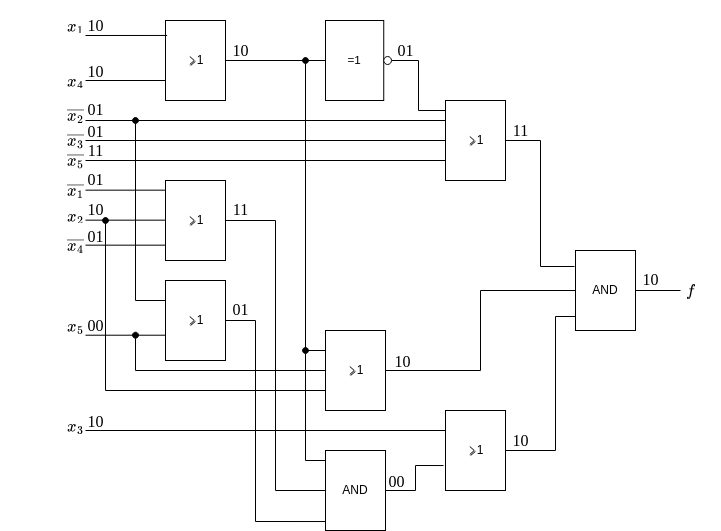

The diagram above was exported from draw.io. Its source (the exported page's mxGraphModel, read from the mxfile embedded in the PNG):
<mxGraphModel dx="857" dy="579" grid="1" gridSize="10" guides="1" tooltips="1" connect="1" arrows="1" fold="1" page="1" pageScale="1" pageWidth="850" pageHeight="1100" math="1" shadow="0">
  <root>
    <mxCell id="0" />
    <mxCell id="1" parent="0" />
    <mxCell id="3htIV4Dz-GzTXgdmxHxS-1" value="" style="verticalLabelPosition=bottom;shadow=0;dashed=0;align=center;html=1;verticalAlign=top;shape=mxgraph.electrical.iec_logic_gates.or;" vertex="1" parent="1">
      <mxGeometry x="165" y="30" width="60" height="80" as="geometry" />
    </mxCell>
    <mxCell id="3htIV4Dz-GzTXgdmxHxS-3" value="" style="endArrow=none;html=1;rounded=0;entryX=0.027;entryY=0.187;entryDx=0;entryDy=0;entryPerimeter=0;" edge="1" parent="1" target="3htIV4Dz-GzTXgdmxHxS-1">
      <mxGeometry width="50" height="50" relative="1" as="geometry">
        <mxPoint x="85" y="45" as="sourcePoint" />
        <mxPoint x="165" y="50" as="targetPoint" />
      </mxGeometry>
    </mxCell>
    <mxCell id="3htIV4Dz-GzTXgdmxHxS-4" value="" style="endArrow=none;html=1;rounded=0;" edge="1" parent="1">
      <mxGeometry width="50" height="50" relative="1" as="geometry">
        <mxPoint x="85" y="90" as="sourcePoint" />
        <mxPoint x="165" y="90" as="targetPoint" />
      </mxGeometry>
    </mxCell>
    <mxCell id="3htIV4Dz-GzTXgdmxHxS-5" value="&lt;div style=&quot;font-size: 16px;&quot;&gt;$$x_1$$&lt;/div&gt;" style="text;html=1;align=center;verticalAlign=middle;resizable=0;points=[];autosize=1;strokeColor=none;fillColor=none;fontFamily=Times New Roman;fontSize=16;" vertex="1" parent="1">
      <mxGeometry x="35" y="20" width="80" height="30" as="geometry" />
    </mxCell>
    <mxCell id="3htIV4Dz-GzTXgdmxHxS-7" value="&lt;div style=&quot;font-size: 16px;&quot;&gt;$$x_4$$&lt;/div&gt;" style="text;html=1;align=center;verticalAlign=middle;resizable=0;points=[];autosize=1;strokeColor=none;fillColor=none;fontFamily=Times New Roman;fontSize=16;" vertex="1" parent="1">
      <mxGeometry x="35" y="75" width="80" height="30" as="geometry" />
    </mxCell>
    <mxCell id="3htIV4Dz-GzTXgdmxHxS-9" value="" style="endArrow=none;html=1;rounded=0;entryX=0;entryY=0.5;entryDx=0;entryDy=0;entryPerimeter=0;" edge="1" parent="1" source="3htIV4Dz-GzTXgdmxHxS-1" target="3htIV4Dz-GzTXgdmxHxS-11">
      <mxGeometry width="50" height="50" relative="1" as="geometry">
        <mxPoint x="225" y="69.71000000000001" as="sourcePoint" />
        <mxPoint x="285" y="70" as="targetPoint" />
      </mxGeometry>
    </mxCell>
    <mxCell id="3htIV4Dz-GzTXgdmxHxS-14" style="edgeStyle=orthogonalEdgeStyle;rounded=0;orthogonalLoop=1;jettySize=auto;html=1;endArrow=none;endFill=0;entryX=0;entryY=0.125;entryDx=0;entryDy=0;entryPerimeter=0;" edge="1" parent="1" source="3htIV4Dz-GzTXgdmxHxS-11" target="3htIV4Dz-GzTXgdmxHxS-13">
      <mxGeometry relative="1" as="geometry">
        <mxPoint x="415" y="120" as="targetPoint" />
      </mxGeometry>
    </mxCell>
    <mxCell id="3htIV4Dz-GzTXgdmxHxS-11" value="" style="verticalLabelPosition=bottom;shadow=0;dashed=0;align=center;html=1;verticalAlign=top;shape=mxgraph.electrical.iec_logic_gates.not_2;" vertex="1" parent="1">
      <mxGeometry x="325" y="30" width="66" height="80" as="geometry" />
    </mxCell>
    <mxCell id="3htIV4Dz-GzTXgdmxHxS-76" style="edgeStyle=orthogonalEdgeStyle;rounded=0;orthogonalLoop=1;jettySize=auto;html=1;entryX=-0.017;entryY=0.2;entryDx=0;entryDy=0;entryPerimeter=0;fontFamily=Times New Roman;fontSize=16;startArrow=none;startFill=0;endArrow=none;endFill=0;" edge="1" parent="1" source="3htIV4Dz-GzTXgdmxHxS-13" target="3htIV4Dz-GzTXgdmxHxS-72">
      <mxGeometry relative="1" as="geometry" />
    </mxCell>
    <mxCell id="3htIV4Dz-GzTXgdmxHxS-13" value="" style="verticalLabelPosition=bottom;shadow=0;dashed=0;align=center;html=1;verticalAlign=top;shape=mxgraph.electrical.iec_logic_gates.or;" vertex="1" parent="1">
      <mxGeometry x="445" y="110" width="60" height="80" as="geometry" />
    </mxCell>
    <mxCell id="3htIV4Dz-GzTXgdmxHxS-15" value="" style="endArrow=none;html=1;rounded=0;" edge="1" parent="1">
      <mxGeometry width="50" height="50" relative="1" as="geometry">
        <mxPoint x="85" y="130" as="sourcePoint" />
        <mxPoint x="445" y="130" as="targetPoint" />
      </mxGeometry>
    </mxCell>
    <mxCell id="3htIV4Dz-GzTXgdmxHxS-16" value="" style="endArrow=none;html=1;rounded=0;entryX=0;entryY=0.375;entryDx=0;entryDy=0;entryPerimeter=0;" edge="1" parent="1">
      <mxGeometry width="50" height="50" relative="1" as="geometry">
        <mxPoint x="85" y="150" as="sourcePoint" />
        <mxPoint x="445" y="150" as="targetPoint" />
      </mxGeometry>
    </mxCell>
    <mxCell id="3htIV4Dz-GzTXgdmxHxS-20" value="&lt;div style=&quot;font-size: 16px;&quot;&gt;$$\overline{x_3}$$&lt;/div&gt;" style="text;html=1;align=center;verticalAlign=middle;resizable=0;points=[];autosize=1;strokeColor=none;fillColor=none;fontFamily=Times New Roman;fontSize=16;" vertex="1" parent="1">
      <mxGeometry y="135" width="150" height="30" as="geometry" />
    </mxCell>
    <mxCell id="3htIV4Dz-GzTXgdmxHxS-21" value="&lt;div style=&quot;font-size: 16px;&quot;&gt;$$\overline{x_5}$$&lt;/div&gt;" style="text;html=1;align=center;verticalAlign=middle;resizable=0;points=[];autosize=1;strokeColor=none;fillColor=none;fontFamily=Times New Roman;fontSize=16;" vertex="1" parent="1">
      <mxGeometry y="155" width="150" height="30" as="geometry" />
    </mxCell>
    <mxCell id="3htIV4Dz-GzTXgdmxHxS-22" value="" style="endArrow=none;html=1;rounded=0;entryX=0;entryY=0.375;entryDx=0;entryDy=0;entryPerimeter=0;" edge="1" parent="1">
      <mxGeometry width="50" height="50" relative="1" as="geometry">
        <mxPoint x="85" y="170" as="sourcePoint" />
        <mxPoint x="445" y="170" as="targetPoint" />
      </mxGeometry>
    </mxCell>
    <mxCell id="3htIV4Dz-GzTXgdmxHxS-26" value="&lt;div style=&quot;font-size: 16px;&quot;&gt;$$\overline{x_2}$$&lt;/div&gt;" style="text;html=1;align=center;verticalAlign=middle;resizable=0;points=[];autosize=1;strokeColor=none;fillColor=none;fontFamily=Times New Roman;fontSize=16;" vertex="1" parent="1">
      <mxGeometry y="110" width="150" height="30" as="geometry" />
    </mxCell>
    <mxCell id="3htIV4Dz-GzTXgdmxHxS-27" value="&lt;div style=&quot;font-size: 16px;&quot;&gt;$$x_2$$&lt;/div&gt;" style="text;html=1;align=center;verticalAlign=middle;resizable=0;points=[];autosize=1;strokeColor=none;fillColor=none;fontFamily=Times New Roman;fontSize=16;" vertex="1" parent="1">
      <mxGeometry x="35" y="210" width="80" height="30" as="geometry" />
    </mxCell>
    <mxCell id="3htIV4Dz-GzTXgdmxHxS-28" value="&lt;div style=&quot;font-size: 16px;&quot;&gt;$$\overline{x_4}$$&lt;/div&gt;" style="text;html=1;align=center;verticalAlign=middle;resizable=0;points=[];autosize=1;strokeColor=none;fillColor=none;fontFamily=Times New Roman;fontSize=16;" vertex="1" parent="1">
      <mxGeometry y="240" width="150" height="30" as="geometry" />
    </mxCell>
    <mxCell id="3htIV4Dz-GzTXgdmxHxS-29" value="$$\overline{x_1}$$" style="text;html=1;align=center;verticalAlign=middle;resizable=0;points=[];autosize=1;strokeColor=none;fillColor=none;fontFamily=Times New Roman;fontSize=16;" vertex="1" parent="1">
      <mxGeometry y="185" width="150" height="30" as="geometry" />
    </mxCell>
    <mxCell id="3htIV4Dz-GzTXgdmxHxS-69" style="edgeStyle=orthogonalEdgeStyle;rounded=0;orthogonalLoop=1;jettySize=auto;html=1;entryX=0;entryY=0.5;entryDx=0;entryDy=0;entryPerimeter=0;fontFamily=Times New Roman;fontSize=16;startArrow=none;startFill=0;endArrow=none;endFill=0;" edge="1" parent="1" source="3htIV4Dz-GzTXgdmxHxS-30" target="3htIV4Dz-GzTXgdmxHxS-51">
      <mxGeometry relative="1" as="geometry" />
    </mxCell>
    <mxCell id="3htIV4Dz-GzTXgdmxHxS-30" value="" style="verticalLabelPosition=bottom;shadow=0;dashed=0;align=center;html=1;verticalAlign=top;shape=mxgraph.electrical.iec_logic_gates.or;fontFamily=Times New Roman;fontSize=16;" vertex="1" parent="1">
      <mxGeometry x="165" y="190" width="60" height="80" as="geometry" />
    </mxCell>
    <mxCell id="3htIV4Dz-GzTXgdmxHxS-31" value="" style="endArrow=none;html=1;rounded=0;" edge="1" parent="1">
      <mxGeometry width="50" height="50" relative="1" as="geometry">
        <mxPoint x="85" y="199.66" as="sourcePoint" />
        <mxPoint x="164.9999999999999" y="199.66" as="targetPoint" />
      </mxGeometry>
    </mxCell>
    <mxCell id="3htIV4Dz-GzTXgdmxHxS-32" value="" style="endArrow=none;html=1;rounded=0;" edge="1" parent="1">
      <mxGeometry width="50" height="50" relative="1" as="geometry">
        <mxPoint x="85" y="229.65999999999997" as="sourcePoint" />
        <mxPoint x="164.9999999999999" y="229.65999999999997" as="targetPoint" />
      </mxGeometry>
    </mxCell>
    <mxCell id="3htIV4Dz-GzTXgdmxHxS-33" value="" style="endArrow=none;html=1;rounded=0;" edge="1" parent="1">
      <mxGeometry width="50" height="50" relative="1" as="geometry">
        <mxPoint x="85" y="254.65999999999997" as="sourcePoint" />
        <mxPoint x="164.9999999999999" y="254.65999999999997" as="targetPoint" />
      </mxGeometry>
    </mxCell>
    <mxCell id="3htIV4Dz-GzTXgdmxHxS-70" style="edgeStyle=orthogonalEdgeStyle;rounded=0;orthogonalLoop=1;jettySize=auto;html=1;entryX=0.017;entryY=0.888;entryDx=0;entryDy=0;entryPerimeter=0;fontFamily=Times New Roman;fontSize=16;startArrow=none;startFill=0;endArrow=none;endFill=0;" edge="1" parent="1" source="3htIV4Dz-GzTXgdmxHxS-35" target="3htIV4Dz-GzTXgdmxHxS-51">
      <mxGeometry relative="1" as="geometry">
        <Array as="points">
          <mxPoint x="255" y="330" />
          <mxPoint x="255" y="531" />
        </Array>
      </mxGeometry>
    </mxCell>
    <mxCell id="3htIV4Dz-GzTXgdmxHxS-35" value="" style="verticalLabelPosition=bottom;shadow=0;dashed=0;align=center;html=1;verticalAlign=top;shape=mxgraph.electrical.iec_logic_gates.or;fontFamily=Times New Roman;fontSize=16;" vertex="1" parent="1">
      <mxGeometry x="165" y="290" width="60" height="80" as="geometry" />
    </mxCell>
    <mxCell id="3htIV4Dz-GzTXgdmxHxS-36" value="" style="endArrow=oval;html=1;rounded=0;startArrow=none;startFill=0;endFill=1;" edge="1" parent="1">
      <mxGeometry width="50" height="50" relative="1" as="geometry">
        <mxPoint x="135" y="310" as="sourcePoint" />
        <mxPoint x="135" y="130" as="targetPoint" />
      </mxGeometry>
    </mxCell>
    <mxCell id="3htIV4Dz-GzTXgdmxHxS-37" value="" style="endArrow=none;html=1;rounded=0;" edge="1" parent="1">
      <mxGeometry width="50" height="50" relative="1" as="geometry">
        <mxPoint x="135" y="310" as="sourcePoint" />
        <mxPoint x="164.9999999999999" y="310" as="targetPoint" />
      </mxGeometry>
    </mxCell>
    <mxCell id="3htIV4Dz-GzTXgdmxHxS-39" value="&lt;div style=&quot;font-size: 16px;&quot;&gt;$$x_5$$&lt;/div&gt;" style="text;html=1;align=center;verticalAlign=middle;resizable=0;points=[];autosize=1;strokeColor=none;fillColor=none;fontFamily=Times New Roman;fontSize=16;" vertex="1" parent="1">
      <mxGeometry x="35" y="320" width="80" height="30" as="geometry" />
    </mxCell>
    <mxCell id="3htIV4Dz-GzTXgdmxHxS-40" value="" style="endArrow=none;html=1;rounded=0;" edge="1" parent="1">
      <mxGeometry width="50" height="50" relative="1" as="geometry">
        <mxPoint x="85" y="344.71" as="sourcePoint" />
        <mxPoint x="164.9999999999999" y="344.71" as="targetPoint" />
      </mxGeometry>
    </mxCell>
    <mxCell id="3htIV4Dz-GzTXgdmxHxS-74" style="edgeStyle=orthogonalEdgeStyle;rounded=0;orthogonalLoop=1;jettySize=auto;html=1;entryX=0;entryY=0.5;entryDx=0;entryDy=0;entryPerimeter=0;fontFamily=Times New Roman;fontSize=16;startArrow=none;startFill=0;endArrow=none;endFill=0;" edge="1" parent="1" source="3htIV4Dz-GzTXgdmxHxS-42" target="3htIV4Dz-GzTXgdmxHxS-72">
      <mxGeometry relative="1" as="geometry" />
    </mxCell>
    <mxCell id="3htIV4Dz-GzTXgdmxHxS-42" value="" style="verticalLabelPosition=bottom;shadow=0;dashed=0;align=center;html=1;verticalAlign=top;shape=mxgraph.electrical.iec_logic_gates.or;fontFamily=Times New Roman;fontSize=16;" vertex="1" parent="1">
      <mxGeometry x="325" y="340" width="60" height="80" as="geometry" />
    </mxCell>
    <mxCell id="3htIV4Dz-GzTXgdmxHxS-44" value="&lt;div style=&quot;font-size: 16px;&quot;&gt;$$x_3$$&lt;/div&gt;" style="text;html=1;align=center;verticalAlign=middle;resizable=0;points=[];autosize=1;strokeColor=none;fillColor=none;fontFamily=Times New Roman;fontSize=16;" vertex="1" parent="1">
      <mxGeometry x="35" y="420" width="80" height="30" as="geometry" />
    </mxCell>
    <mxCell id="3htIV4Dz-GzTXgdmxHxS-45" value="" style="endArrow=none;html=1;rounded=0;" edge="1" parent="1">
      <mxGeometry width="50" height="50" relative="1" as="geometry">
        <mxPoint x="105" y="400" as="sourcePoint" />
        <mxPoint x="325" y="400" as="targetPoint" />
      </mxGeometry>
    </mxCell>
    <mxCell id="3htIV4Dz-GzTXgdmxHxS-46" value="" style="endArrow=none;html=1;rounded=0;startArrow=oval;startFill=1;endFill=0;" edge="1" parent="1">
      <mxGeometry width="50" height="50" relative="1" as="geometry">
        <mxPoint x="135" y="344.71" as="sourcePoint" />
        <mxPoint x="135" y="380" as="targetPoint" />
      </mxGeometry>
    </mxCell>
    <mxCell id="3htIV4Dz-GzTXgdmxHxS-48" value="" style="endArrow=none;html=1;rounded=0;" edge="1" parent="1">
      <mxGeometry width="50" height="50" relative="1" as="geometry">
        <mxPoint x="135" y="380" as="sourcePoint" />
        <mxPoint x="325" y="380" as="targetPoint" />
      </mxGeometry>
    </mxCell>
    <mxCell id="3htIV4Dz-GzTXgdmxHxS-49" value="" style="endArrow=none;html=1;rounded=0;startArrow=oval;startFill=1;endFill=0;" edge="1" parent="1">
      <mxGeometry width="50" height="50" relative="1" as="geometry">
        <mxPoint x="305" y="70.00000000000006" as="sourcePoint" />
        <mxPoint x="305" y="360" as="targetPoint" />
      </mxGeometry>
    </mxCell>
    <mxCell id="3htIV4Dz-GzTXgdmxHxS-50" value="" style="endArrow=none;html=1;rounded=0;" edge="1" parent="1">
      <mxGeometry width="50" height="50" relative="1" as="geometry">
        <mxPoint x="305" y="360" as="sourcePoint" />
        <mxPoint x="324.9999999999999" y="360.00000000000006" as="targetPoint" />
      </mxGeometry>
    </mxCell>
    <mxCell id="3htIV4Dz-GzTXgdmxHxS-71" style="edgeStyle=orthogonalEdgeStyle;rounded=0;orthogonalLoop=1;jettySize=auto;html=1;entryX=-0.033;entryY=0.688;entryDx=0;entryDy=0;entryPerimeter=0;fontFamily=Times New Roman;fontSize=16;startArrow=none;startFill=0;endArrow=none;endFill=0;" edge="1" parent="1" source="3htIV4Dz-GzTXgdmxHxS-51" target="3htIV4Dz-GzTXgdmxHxS-61">
      <mxGeometry relative="1" as="geometry" />
    </mxCell>
    <mxCell id="3htIV4Dz-GzTXgdmxHxS-51" value="" style="verticalLabelPosition=bottom;shadow=0;dashed=0;align=center;html=1;verticalAlign=top;shape=mxgraph.electrical.iec_logic_gates.and;fontFamily=Times New Roman;fontSize=16;" vertex="1" parent="1">
      <mxGeometry x="325" y="460" width="60" height="80" as="geometry" />
    </mxCell>
    <mxCell id="3htIV4Dz-GzTXgdmxHxS-52" value="" style="endArrow=none;html=1;rounded=0;startArrow=oval;startFill=1;endFill=0;" edge="1" parent="1">
      <mxGeometry width="50" height="50" relative="1" as="geometry">
        <mxPoint x="305" y="360" as="sourcePoint" />
        <mxPoint x="305" y="470" as="targetPoint" />
      </mxGeometry>
    </mxCell>
    <mxCell id="3htIV4Dz-GzTXgdmxHxS-58" value="" style="endArrow=none;html=1;rounded=0;" edge="1" parent="1">
      <mxGeometry width="50" height="50" relative="1" as="geometry">
        <mxPoint x="305" y="470" as="sourcePoint" />
        <mxPoint x="325" y="470" as="targetPoint" />
      </mxGeometry>
    </mxCell>
    <mxCell id="3htIV4Dz-GzTXgdmxHxS-73" style="edgeStyle=orthogonalEdgeStyle;rounded=0;orthogonalLoop=1;jettySize=auto;html=1;entryX=0;entryY=0.825;entryDx=0;entryDy=0;entryPerimeter=0;fontFamily=Times New Roman;fontSize=16;startArrow=none;startFill=0;endArrow=none;endFill=0;" edge="1" parent="1" source="3htIV4Dz-GzTXgdmxHxS-61" target="3htIV4Dz-GzTXgdmxHxS-72">
      <mxGeometry relative="1" as="geometry">
        <Array as="points">
          <mxPoint x="555" y="460" />
          <mxPoint x="555" y="326" />
        </Array>
      </mxGeometry>
    </mxCell>
    <mxCell id="3htIV4Dz-GzTXgdmxHxS-61" value="" style="verticalLabelPosition=bottom;shadow=0;dashed=0;align=center;html=1;verticalAlign=top;shape=mxgraph.electrical.iec_logic_gates.or;fontFamily=Times New Roman;fontSize=16;" vertex="1" parent="1">
      <mxGeometry x="445" y="420" width="60" height="80" as="geometry" />
    </mxCell>
    <mxCell id="3htIV4Dz-GzTXgdmxHxS-64" value="" style="endArrow=oval;html=1;rounded=0;startArrow=none;startFill=0;endFill=1;" edge="1" parent="1">
      <mxGeometry width="50" height="50" relative="1" as="geometry">
        <mxPoint x="105" y="400" as="sourcePoint" />
        <mxPoint x="105" y="230" as="targetPoint" />
      </mxGeometry>
    </mxCell>
    <mxCell id="3htIV4Dz-GzTXgdmxHxS-65" value="" style="endArrow=none;html=1;rounded=0;" edge="1" parent="1">
      <mxGeometry width="50" height="50" relative="1" as="geometry">
        <mxPoint x="85" y="440" as="sourcePoint" />
        <mxPoint x="445" y="440" as="targetPoint" />
      </mxGeometry>
    </mxCell>
    <mxCell id="3htIV4Dz-GzTXgdmxHxS-96" style="edgeStyle=orthogonalEdgeStyle;rounded=0;orthogonalLoop=1;jettySize=auto;html=1;fontFamily=Times New Roman;fontSize=16;startArrow=none;startFill=0;endArrow=none;endFill=0;" edge="1" parent="1" source="3htIV4Dz-GzTXgdmxHxS-72">
      <mxGeometry relative="1" as="geometry">
        <mxPoint x="680" y="300" as="targetPoint" />
      </mxGeometry>
    </mxCell>
    <mxCell id="3htIV4Dz-GzTXgdmxHxS-72" value="" style="verticalLabelPosition=bottom;shadow=0;dashed=0;align=center;html=1;verticalAlign=top;shape=mxgraph.electrical.iec_logic_gates.and;fontFamily=Times New Roman;fontSize=16;" vertex="1" parent="1">
      <mxGeometry x="575" y="260" width="60" height="80" as="geometry" />
    </mxCell>
    <mxCell id="3htIV4Dz-GzTXgdmxHxS-78" value="10" style="text;html=1;align=center;verticalAlign=middle;resizable=0;points=[];autosize=1;strokeColor=none;fillColor=none;fontSize=16;fontFamily=Times New Roman;" vertex="1" parent="1">
      <mxGeometry x="75" y="20" width="40" height="30" as="geometry" />
    </mxCell>
    <mxCell id="3htIV4Dz-GzTXgdmxHxS-79" value="01" style="text;html=1;align=center;verticalAlign=middle;resizable=0;points=[];autosize=1;strokeColor=none;fillColor=none;fontSize=16;fontFamily=Times New Roman;" vertex="1" parent="1">
      <mxGeometry x="75" y="174" width="40" height="30" as="geometry" />
    </mxCell>
    <mxCell id="3htIV4Dz-GzTXgdmxHxS-80" value="01" style="text;html=1;align=center;verticalAlign=middle;resizable=0;points=[];autosize=1;strokeColor=none;fillColor=none;fontSize=16;fontFamily=Times New Roman;" vertex="1" parent="1">
      <mxGeometry x="75" y="104" width="40" height="30" as="geometry" />
    </mxCell>
    <mxCell id="3htIV4Dz-GzTXgdmxHxS-81" value="10" style="text;html=1;align=center;verticalAlign=middle;resizable=0;points=[];autosize=1;strokeColor=none;fillColor=none;fontSize=16;fontFamily=Times New Roman;" vertex="1" parent="1">
      <mxGeometry x="75" y="204" width="40" height="30" as="geometry" />
    </mxCell>
    <mxCell id="3htIV4Dz-GzTXgdmxHxS-82" value="&lt;div&gt;10&lt;/div&gt;" style="text;html=1;align=center;verticalAlign=middle;resizable=0;points=[];autosize=1;strokeColor=none;fillColor=none;fontSize=16;fontFamily=Times New Roman;" vertex="1" parent="1">
      <mxGeometry x="75" y="416" width="40" height="30" as="geometry" />
    </mxCell>
    <mxCell id="3htIV4Dz-GzTXgdmxHxS-83" value="01" style="text;html=1;align=center;verticalAlign=middle;resizable=0;points=[];autosize=1;strokeColor=none;fillColor=none;fontSize=16;fontFamily=Times New Roman;" vertex="1" parent="1">
      <mxGeometry x="75" y="126" width="40" height="30" as="geometry" />
    </mxCell>
    <mxCell id="3htIV4Dz-GzTXgdmxHxS-84" value="10" style="text;html=1;align=center;verticalAlign=middle;resizable=0;points=[];autosize=1;strokeColor=none;fillColor=none;fontSize=16;fontFamily=Times New Roman;" vertex="1" parent="1">
      <mxGeometry x="75" y="66" width="40" height="30" as="geometry" />
    </mxCell>
    <mxCell id="3htIV4Dz-GzTXgdmxHxS-86" value="01" style="text;html=1;align=center;verticalAlign=middle;resizable=0;points=[];autosize=1;strokeColor=none;fillColor=none;fontSize=16;fontFamily=Times New Roman;" vertex="1" parent="1">
      <mxGeometry x="75" y="231" width="40" height="30" as="geometry" />
    </mxCell>
    <mxCell id="3htIV4Dz-GzTXgdmxHxS-87" value="11" style="text;html=1;align=center;verticalAlign=middle;resizable=0;points=[];autosize=1;strokeColor=none;fillColor=none;fontSize=16;fontFamily=Times New Roman;" vertex="1" parent="1">
      <mxGeometry x="75" y="145" width="40" height="30" as="geometry" />
    </mxCell>
    <mxCell id="3htIV4Dz-GzTXgdmxHxS-88" value="00" style="text;html=1;align=center;verticalAlign=middle;resizable=0;points=[];autosize=1;strokeColor=none;fillColor=none;fontSize=16;fontFamily=Times New Roman;" vertex="1" parent="1">
      <mxGeometry x="75" y="320" width="40" height="30" as="geometry" />
    </mxCell>
    <mxCell id="3htIV4Dz-GzTXgdmxHxS-89" value="10" style="text;html=1;align=center;verticalAlign=middle;resizable=0;points=[];autosize=1;strokeColor=none;fillColor=none;fontSize=16;fontFamily=Times New Roman;" vertex="1" parent="1">
      <mxGeometry x="220" y="45" width="40" height="30" as="geometry" />
    </mxCell>
    <mxCell id="3htIV4Dz-GzTXgdmxHxS-90" value="11" style="text;html=1;align=center;verticalAlign=middle;resizable=0;points=[];autosize=1;strokeColor=none;fillColor=none;fontSize=16;fontFamily=Times New Roman;" vertex="1" parent="1">
      <mxGeometry x="220" y="204" width="40" height="30" as="geometry" />
    </mxCell>
    <mxCell id="3htIV4Dz-GzTXgdmxHxS-91" value="01" style="text;html=1;align=center;verticalAlign=middle;resizable=0;points=[];autosize=1;strokeColor=none;fillColor=none;fontSize=16;fontFamily=Times New Roman;" vertex="1" parent="1">
      <mxGeometry x="220" y="304" width="40" height="30" as="geometry" />
    </mxCell>
    <mxCell id="3htIV4Dz-GzTXgdmxHxS-92" value="01" style="text;html=1;align=center;verticalAlign=middle;resizable=0;points=[];autosize=1;strokeColor=none;fillColor=none;fontSize=16;fontFamily=Times New Roman;" vertex="1" parent="1">
      <mxGeometry x="385" y="45" width="40" height="30" as="geometry" />
    </mxCell>
    <mxCell id="3htIV4Dz-GzTXgdmxHxS-93" value="10" style="text;html=1;align=center;verticalAlign=middle;resizable=0;points=[];autosize=1;strokeColor=none;fillColor=none;fontSize=16;fontFamily=Times New Roman;" vertex="1" parent="1">
      <mxGeometry x="382" y="356" width="40" height="30" as="geometry" />
    </mxCell>
    <mxCell id="3htIV4Dz-GzTXgdmxHxS-94" value="00" style="text;html=1;align=center;verticalAlign=middle;resizable=0;points=[];autosize=1;strokeColor=none;fillColor=none;fontSize=16;fontFamily=Times New Roman;" vertex="1" parent="1">
      <mxGeometry x="376" y="476" width="40" height="30" as="geometry" />
    </mxCell>
    <mxCell id="3htIV4Dz-GzTXgdmxHxS-95" value="11" style="text;html=1;align=center;verticalAlign=middle;resizable=0;points=[];autosize=1;strokeColor=none;fillColor=none;fontSize=16;fontFamily=Times New Roman;" vertex="1" parent="1">
      <mxGeometry x="500" y="125" width="40" height="30" as="geometry" />
    </mxCell>
    <mxCell id="3htIV4Dz-GzTXgdmxHxS-97" value="10" style="text;html=1;align=center;verticalAlign=middle;resizable=0;points=[];autosize=1;strokeColor=none;fillColor=none;fontSize=16;fontFamily=Times New Roman;" vertex="1" parent="1">
      <mxGeometry x="630" y="274" width="40" height="30" as="geometry" />
    </mxCell>
    <mxCell id="3htIV4Dz-GzTXgdmxHxS-99" value="10" style="text;html=1;align=center;verticalAlign=middle;resizable=0;points=[];autosize=1;strokeColor=none;fillColor=none;fontSize=16;fontFamily=Times New Roman;" vertex="1" parent="1">
      <mxGeometry x="500" y="435" width="40" height="30" as="geometry" />
    </mxCell>
    <mxCell id="3htIV4Dz-GzTXgdmxHxS-100" value="$$f$$" style="text;html=1;align=center;verticalAlign=middle;resizable=0;points=[];autosize=1;strokeColor=none;fillColor=none;fontSize=16;fontFamily=Times New Roman;" vertex="1" parent="1">
      <mxGeometry x="660" y="285" width="60" height="30" as="geometry" />
    </mxCell>
  </root>
</mxGraphModel>